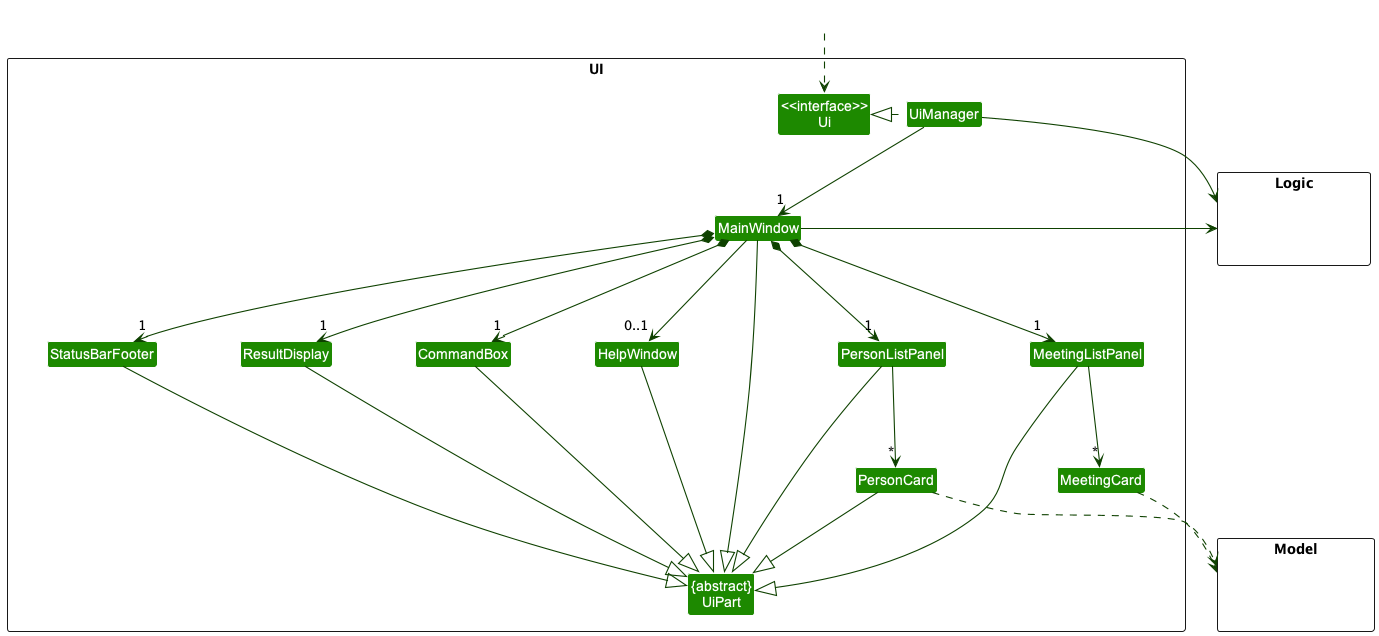

The diagram above was rendered by PlantUML. Its source (embedded in the PNG):
@startuml
!include style.puml
skinparam arrowThickness 1.1
skinparam arrowColor UI_COLOR_T4
skinparam classBackgroundColor UI_COLOR

package UI <<Rectangle>>{
Class "<<interface>>\nUi" as Ui
Class "{abstract}\nUiPart" as UiPart
Class UiManager
Class MainWindow
Class HelpWindow
Class ResultDisplay
Class PersonListPanel
Class MeetingListPanel
Class PersonCard
Class MeetingCard
Class StatusBarFooter
Class CommandBox
}

package Model <<Rectangle>> {
Class HiddenModel #FFFFFF
}

package Logic <<Rectangle>> {
Class HiddenLogic #FFFFFF
}

Class HiddenOutside #FFFFFF
HiddenOutside ..> Ui

UiManager .left.|> Ui
UiManager -down-> "1" MainWindow
MainWindow *-down->  "1" CommandBox
MainWindow *-down-> "1" ResultDisplay
MainWindow *-down-> "1" MeetingListPanel
MainWindow *-down-> "1" PersonListPanel
MainWindow *-down-> "1" StatusBarFooter
MainWindow --> "0..1" HelpWindow

PersonListPanel -down-> "*" PersonCard
MeetingListPanel -down-> "*" MeetingCard

MainWindow -left-|> UiPart

ResultDisplay --|> UiPart
CommandBox --|> UiPart
PersonListPanel --|> UiPart
MeetingListPanel --|> UiPart
PersonCard --|> UiPart
StatusBarFooter --|> UiPart
HelpWindow --|> UiPart

PersonCard ..> Model
MeetingCard ..> Model
UiManager -right-> Logic
MainWindow -left-> Logic

PersonListPanel -[hidden]left- HelpWindow
HelpWindow -[hidden]left- CommandBox
CommandBox -[hidden]left- ResultDisplay
ResultDisplay -[hidden]left- StatusBarFooter

MainWindow -[hidden]-|> UiPart
@enduml